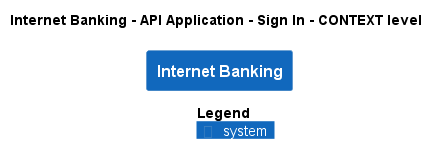

The diagram above was rendered by PlantUML. Its source (embedded in the PNG):
@startuml
!pragma layout smetana
!include ..\..\..\..\..\..\.c4s\C4_Context.puml

AddElementTag("state:new", $bgColor=green, $fontColor=#ffffff, $borderColor=green, $shadowing="False")
AddElementTag("state:changed", $bgColor=orange, $fontColor=#ffffff, $borderColor=orange, $shadowing="False")
AddElementTag("state:removed", $bgColor=red, $fontColor=#ffffff, $borderColor=red, $shadowing="False")

AddRelTag("state:new", $textColor=green, $lineColor=green)
AddRelTag("state:changed", $textColor=orange, $lineColor=orange)
AddRelTag("state:removed", $textColor=red, $lineColor=red)

SHOW_PERSON_PORTRAIT()
LAYOUT_TOP_DOWN()

skinparam linetype polyline

title Internet Banking - API Application - Sign In - CONTEXT level

System(BigBankPlc.SoftwareSystems.InternetBanking, "Internet Banking", "")



SHOW_LEGEND()
@enduml